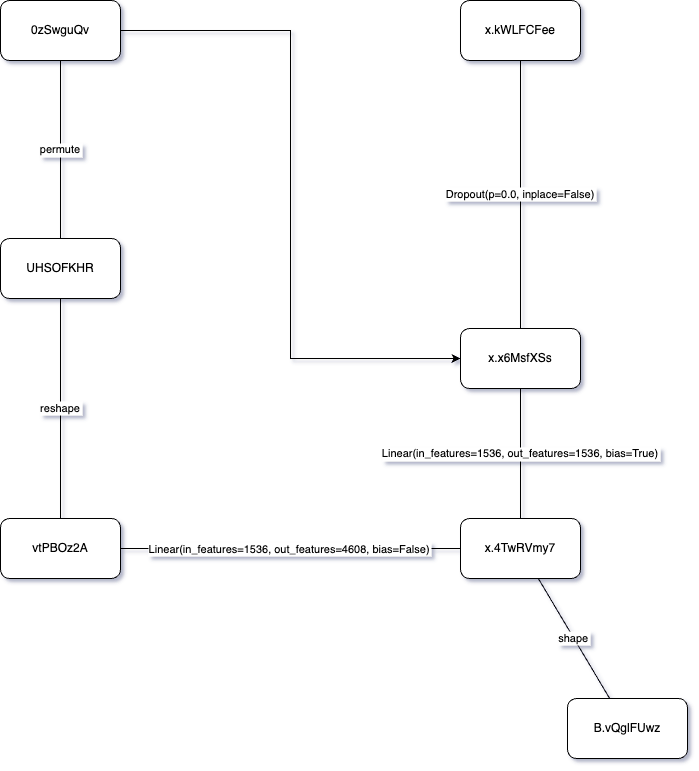

The diagram above was exported from draw.io. Its source (the exported page's mxGraphModel, read from the mxfile embedded in the PNG):
<mxGraphModel dx="2171" dy="885" grid="1" gridSize="10" guides="1" tooltips="1" connect="1" arrows="1" fold="1" page="1" pageScale="1" pageWidth="827" pageHeight="1169" math="0" shadow="1">
  <root>
    <mxCell id="0" />
    <mxCell id="1" parent="0" />
    <object label="x.4TwRVmy7" id="x.4TwRVmy7">
      <mxCell style="rounded=1;whiteSpace=wrap;html=1;" parent="1" vertex="1">
        <mxGeometry x="600" y="600" width="120" height="60" as="geometry" />
      </mxCell>
    </object>
    <object label="B.vQglFUwz" id="B.vQglFUwz">
      <mxCell style="rounded=1;whiteSpace=wrap;html=1;" parent="1" vertex="1">
        <mxGeometry x="707" y="780" width="120" height="60" as="geometry" />
      </mxCell>
    </object>
    <object label="shape" source="x.4TwRVmy7" target="B.vQglFUwz" id="9fb6457e0ae6bc924b3bc896a332b01f">
      <mxCell style="endArrow=none;" parent="1" source="x.4TwRVmy7" target="B.vQglFUwz" edge="1">
        <mxGeometry relative="1" as="geometry" />
      </mxCell>
    </object>
    <object label="vtPBOz2A" id="vtPBOz2A">
      <mxCell style="rounded=1;whiteSpace=wrap;html=1;" parent="1" vertex="1">
        <mxGeometry x="140" y="600" width="120" height="60" as="geometry" />
      </mxCell>
    </object>
    <object label="Linear(in_features=1536, out_features=4608, bias=False)" source="x.4TwRVmy7" target="vtPBOz2A" id="7e58502d1a32749698d3cea77283dded">
      <mxCell style="endArrow=none;" parent="1" source="x.4TwRVmy7" target="vtPBOz2A" edge="1">
        <mxGeometry relative="1" as="geometry" />
      </mxCell>
    </object>
    <object label="UHSOFKHR" id="UHSOFKHR">
      <mxCell style="rounded=1;whiteSpace=wrap;html=1;" parent="1" vertex="1">
        <mxGeometry x="140" y="320" width="120" height="60" as="geometry" />
      </mxCell>
    </object>
    <object label="reshape" source="vtPBOz2A" target="UHSOFKHR" id="760e82db8e56981fce8b63b3167ea722">
      <mxCell style="endArrow=none;" parent="1" source="vtPBOz2A" target="UHSOFKHR" edge="1">
        <mxGeometry relative="1" as="geometry" />
      </mxCell>
    </object>
    <mxCell id="9CmR_QQ6xuX_jt07HayQ-1" style="edgeStyle=orthogonalEdgeStyle;rounded=0;orthogonalLoop=1;jettySize=auto;html=1;exitX=1;exitY=0.5;exitDx=0;exitDy=0;entryX=0;entryY=0.5;entryDx=0;entryDy=0;" edge="1" parent="1" source="0zSwguQv" target="x.x6MsfXSs">
      <mxGeometry relative="1" as="geometry" />
    </mxCell>
    <object label="0zSwguQv" id="0zSwguQv">
      <mxCell style="rounded=1;whiteSpace=wrap;html=1;" parent="1" vertex="1">
        <mxGeometry x="140" y="82" width="120" height="60" as="geometry" />
      </mxCell>
    </object>
    <object label="permute" source="UHSOFKHR" target="0zSwguQv" id="44c59f91e01636c6db25536a65461c1c">
      <mxCell style="endArrow=none;" parent="1" source="UHSOFKHR" target="0zSwguQv" edge="1">
        <mxGeometry relative="1" as="geometry" />
      </mxCell>
    </object>
    <object label="x.x6MsfXSs" id="x.x6MsfXSs">
      <mxCell style="rounded=1;whiteSpace=wrap;html=1;" parent="1" vertex="1">
        <mxGeometry x="600" y="410" width="120" height="60" as="geometry" />
      </mxCell>
    </object>
    <object label="Linear(in_features=1536, out_features=1536, bias=True)" source="x.4TwRVmy7" target="x.x6MsfXSs" id="0ad6780e74002f2d20d91f16d8f53d90">
      <mxCell style="endArrow=none;" parent="1" source="x.4TwRVmy7" target="x.x6MsfXSs" edge="1">
        <mxGeometry relative="1" as="geometry" />
      </mxCell>
    </object>
    <object label="x.kWLFCFee" id="x.kWLFCFee">
      <mxCell style="rounded=1;whiteSpace=wrap;html=1;" parent="1" vertex="1">
        <mxGeometry x="600" y="82" width="120" height="60" as="geometry" />
      </mxCell>
    </object>
    <object label="Dropout(p=0.0, inplace=False)" source="x.x6MsfXSs" target="x.kWLFCFee" id="f1ff6c228465cf401364f8a03f1cb085">
      <mxCell style="endArrow=none;" parent="1" source="x.x6MsfXSs" target="x.kWLFCFee" edge="1">
        <mxGeometry relative="1" as="geometry" />
      </mxCell>
    </object>
  </root>
</mxGraphModel>